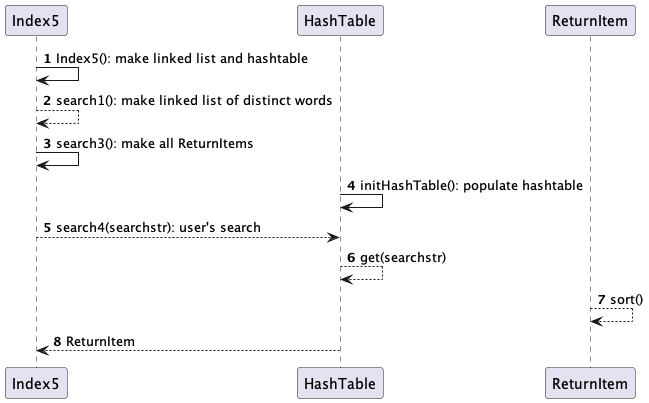

The diagram above was rendered by PlantUML. Its source (embedded in the PNG):
@startuml
'https://plantuml.com/sequence-diagram

autonumber

Index5 -> Index5: Index5(): make linked list and hashtable
Index5 --> Index5: search1(): make linked list of distinct words
Index5 -> Index5: search3(): make all ReturnItems
HashTable -> HashTable: initHashTable(): populate hashtable

Index5 --> HashTable: search4(searchstr): user's search
HashTable --> HashTable: get(searchstr)
ReturnItem --> ReturnItem: sort()
Index5 <-- HashTable:  ReturnItem

@enduml